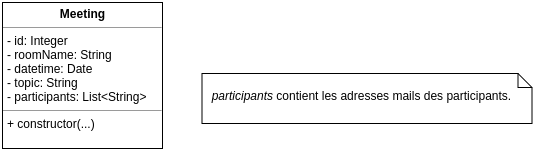

The diagram above was exported from draw.io. Its source (the exported page's mxGraphModel, read from the mxfile embedded in the PNG):
<mxGraphModel dx="1408" dy="666" grid="1" gridSize="10" guides="1" tooltips="1" connect="1" arrows="1" fold="1" page="1" pageScale="1" pageWidth="827" pageHeight="1169" math="0" shadow="0">
  <root>
    <mxCell id="0" />
    <mxCell id="1" parent="0" />
    <mxCell id="2" value="&lt;p style=&quot;margin: 0px ; margin-top: 4px ; text-align: center&quot;&gt;&lt;b&gt;Meeting&lt;/b&gt;&lt;/p&gt;&lt;hr size=&quot;1&quot;&gt;&lt;p style=&quot;margin: 0px ; margin-left: 4px&quot;&gt;- id: Integer&lt;/p&gt;&lt;p style=&quot;margin: 0px ; margin-left: 4px&quot;&gt;- roomName: String&lt;/p&gt;&lt;p style=&quot;margin: 0px ; margin-left: 4px&quot;&gt;- datetime: Date&lt;/p&gt;&lt;p style=&quot;margin: 0px ; margin-left: 4px&quot;&gt;- topic: String&lt;/p&gt;&lt;p style=&quot;margin: 0px ; margin-left: 4px&quot;&gt;- participants: List&amp;lt;String&amp;gt;&lt;/p&gt;&lt;hr size=&quot;1&quot;&gt;&lt;p style=&quot;margin: 0px ; margin-left: 4px&quot;&gt;+ constructor(...)&lt;/p&gt;" style="verticalAlign=top;align=left;overflow=fill;fontSize=12;fontFamily=Helvetica;html=1;" vertex="1" parent="1">
      <mxGeometry x="120" y="560" width="160" height="146" as="geometry" />
    </mxCell>
    <mxCell id="3" value="&lt;br&gt;&lt;i&gt;&amp;nbsp; participants&lt;/i&gt;&amp;nbsp;contient les adresses mails des participants." style="shape=note;whiteSpace=wrap;html=1;size=14;verticalAlign=top;align=left;spacingTop=-6;" vertex="1" parent="1">
      <mxGeometry x="319.5" y="631" width="330" height="50" as="geometry" />
    </mxCell>
  </root>
</mxGraphModel>